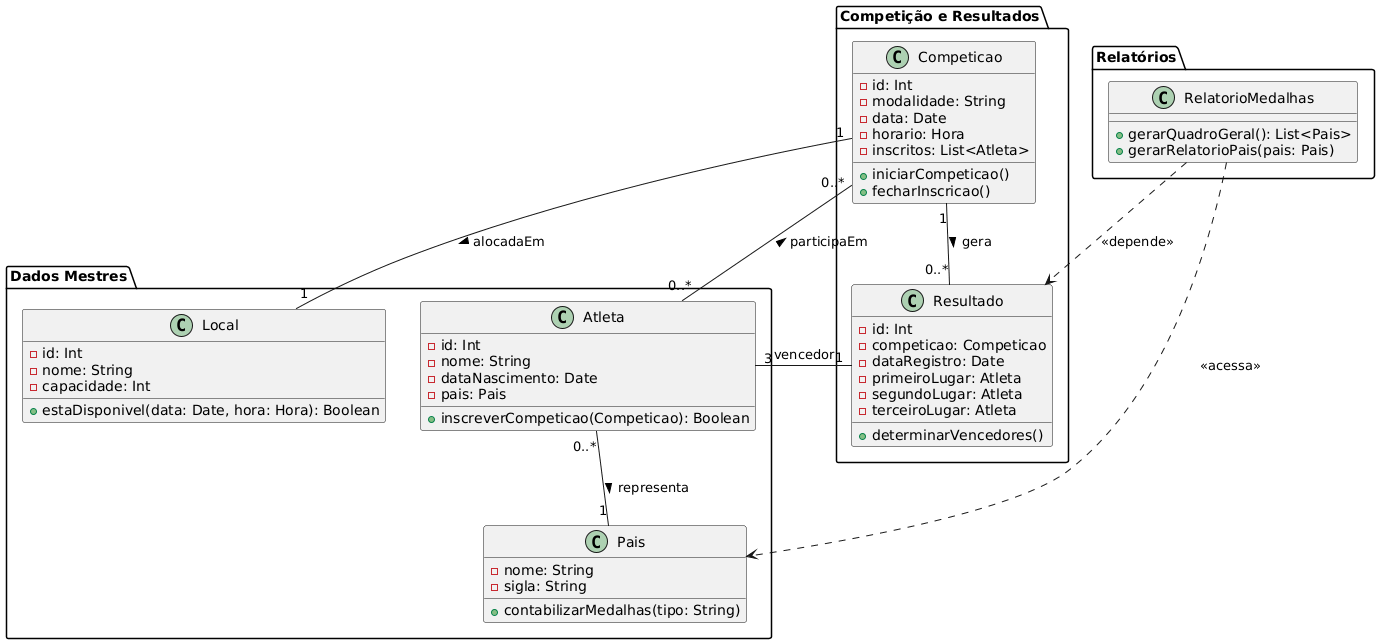

The diagram above was rendered by PlantUML. Its source (embedded in the PNG):
@startuml
package "Dados Mestres" {
  class Pais {
    - nome: String
    - sigla: String
    + contabilizarMedalhas(tipo: String)
  }
  
  class Atleta {
    - id: Int
    - nome: String
    - dataNascimento: Date
    - pais: Pais
    + inscreverCompeticao(Competicao): Boolean
  }
  
  class Local {
    - id: Int
    - nome: String
    - capacidade: Int
    + estaDisponivel(data: Date, hora: Hora): Boolean
  }
}

package "Competição e Resultados" {
  class Competicao {
    - id: Int
    - modalidade: String
    - data: Date
    - horario: Hora
    - inscritos: List<Atleta>
    + iniciarCompeticao()
    + fecharInscricao()
  }

  class Resultado {
    - id: Int
    - competicao: Competicao
    - dataRegistro: Date
    - primeiroLugar: Atleta
    - segundoLugar: Atleta
    - terceiroLugar: Atleta
    + determinarVencedores()
  }
  
  Competicao "1" -- "1" Local : alocadaEm >
  Competicao "1" -- "0..*" Resultado : gera >
  
  Resultado "1" -- "3" Atleta : vencedor
}

package "Relatórios" {
  class RelatorioMedalhas {
    + gerarQuadroGeral(): List<Pais>
    + gerarRelatorioPais(pais: Pais)
  }
  
  RelatorioMedalhas ..> Resultado : <<depende>>
  RelatorioMedalhas ..> Pais : <<acessa>>
}

' Relacionamentos inter-pacotes
Atleta "0..*" -- "0..*" Competicao : participaEm >
Atleta "0..*" -- "1" Pais : representa >
@enduml